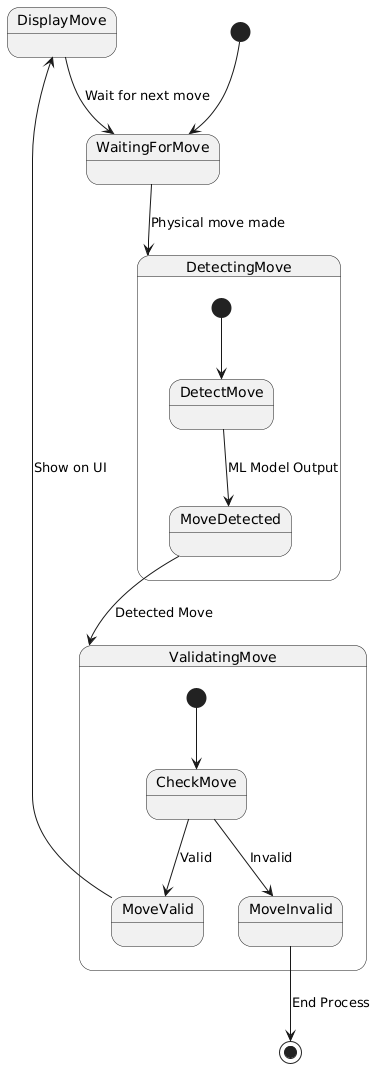

The diagram above was rendered by PlantUML. Its source (embedded in the PNG):
@startuml
[*] --> WaitingForMove

state WaitingForMove {
}

WaitingForMove --> DetectingMove : Physical move made

state DetectingMove {
  [*] --> DetectMove
  DetectMove --> MoveDetected : ML Model Output
}

MoveDetected --> ValidatingMove : Detected Move

state ValidatingMove {
  [*] --> CheckMove
  CheckMove --> MoveValid : Valid
  CheckMove --> MoveInvalid : Invalid
}

MoveValid --> DisplayMove : Show on UI
DisplayMove --> WaitingForMove : Wait for next move

MoveInvalid --> [*] : End Process
@enduml